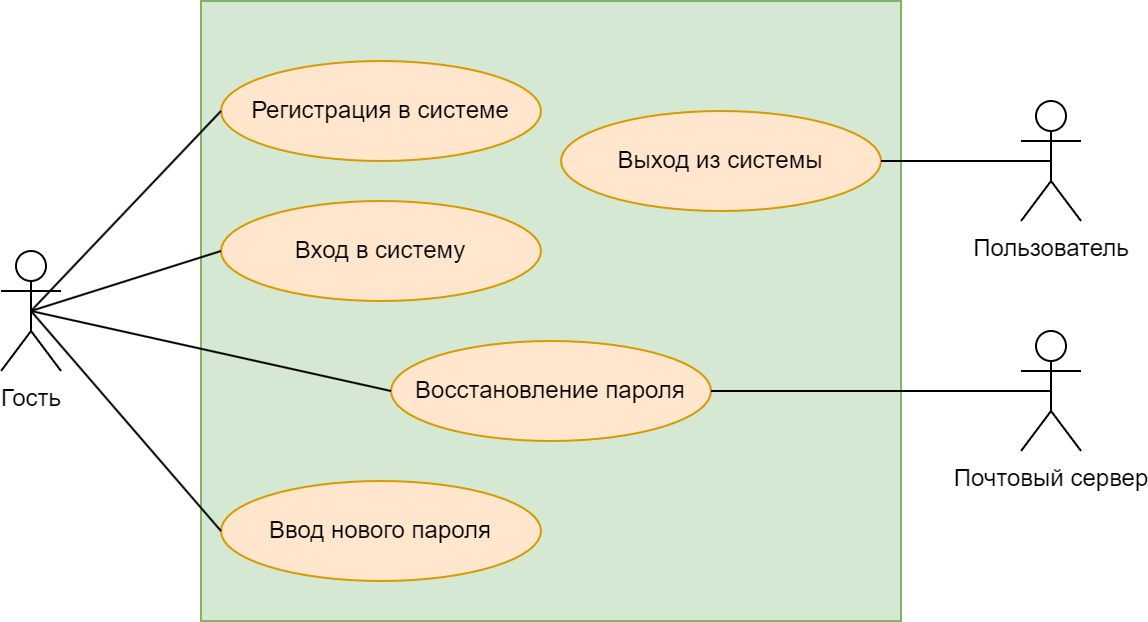

The diagram above was exported from draw.io. Its source (the exported page's mxGraphModel, read from the mxfile embedded in the PNG):
<mxGraphModel dx="1221" dy="823" grid="1" gridSize="10" guides="1" tooltips="1" connect="1" arrows="1" fold="1" page="1" pageScale="1" pageWidth="827" pageHeight="1169" math="0" shadow="0">
  <root>
    <mxCell id="0" />
    <mxCell id="1" parent="0" />
    <mxCell id="T-vivkNuzFImTQ-fA0yE-8" value="" style="rounded=0;whiteSpace=wrap;html=1;fillColor=#d5e8d4;strokeColor=#82b366;" parent="1" vertex="1">
      <mxGeometry x="160" y="190" width="350" height="310" as="geometry" />
    </mxCell>
    <mxCell id="T-vivkNuzFImTQ-fA0yE-1" value="Регистрация в системе" style="ellipse;whiteSpace=wrap;html=1;fillColor=#ffe6cc;strokeColor=#d79b00;" parent="1" vertex="1">
      <mxGeometry x="170" y="220" width="160" height="50" as="geometry" />
    </mxCell>
    <mxCell id="T-vivkNuzFImTQ-fA0yE-3" value="Вход в систему" style="ellipse;whiteSpace=wrap;html=1;fillColor=#ffe6cc;strokeColor=#d79b00;" parent="1" vertex="1">
      <mxGeometry x="170" y="290" width="160" height="50" as="geometry" />
    </mxCell>
    <mxCell id="T-vivkNuzFImTQ-fA0yE-4" value="Восстановление пароля" style="ellipse;whiteSpace=wrap;html=1;fillColor=#ffe6cc;strokeColor=#d79b00;" parent="1" vertex="1">
      <mxGeometry x="255" y="360" width="160" height="50" as="geometry" />
    </mxCell>
    <mxCell id="T-vivkNuzFImTQ-fA0yE-5" value="Гость" style="shape=umlActor;verticalLabelPosition=bottom;verticalAlign=top;html=1;outlineConnect=0;" parent="1" vertex="1">
      <mxGeometry x="60" y="315" width="30" height="60" as="geometry" />
    </mxCell>
    <mxCell id="T-vivkNuzFImTQ-fA0yE-6" value="Выход из системы" style="ellipse;whiteSpace=wrap;html=1;fillColor=#ffe6cc;strokeColor=#d79b00;" parent="1" vertex="1">
      <mxGeometry x="340" y="245" width="160" height="50" as="geometry" />
    </mxCell>
    <mxCell id="T-vivkNuzFImTQ-fA0yE-9" value="Пользователь" style="shape=umlActor;verticalLabelPosition=bottom;verticalAlign=top;html=1;outlineConnect=0;" parent="1" vertex="1">
      <mxGeometry x="570" y="240" width="30" height="60" as="geometry" />
    </mxCell>
    <mxCell id="T-vivkNuzFImTQ-fA0yE-10" value="" style="endArrow=none;html=1;rounded=0;exitX=0.5;exitY=0.5;exitDx=0;exitDy=0;exitPerimeter=0;entryX=0;entryY=0.5;entryDx=0;entryDy=0;" parent="1" source="T-vivkNuzFImTQ-fA0yE-5" target="T-vivkNuzFImTQ-fA0yE-1" edge="1">
      <mxGeometry width="50" height="50" relative="1" as="geometry">
        <mxPoint x="330" y="470" as="sourcePoint" />
        <mxPoint x="380" y="420" as="targetPoint" />
      </mxGeometry>
    </mxCell>
    <mxCell id="T-vivkNuzFImTQ-fA0yE-11" value="" style="endArrow=none;html=1;rounded=0;exitX=0.5;exitY=0.5;exitDx=0;exitDy=0;exitPerimeter=0;entryX=0;entryY=0.5;entryDx=0;entryDy=0;" parent="1" source="T-vivkNuzFImTQ-fA0yE-5" target="T-vivkNuzFImTQ-fA0yE-3" edge="1">
      <mxGeometry width="50" height="50" relative="1" as="geometry">
        <mxPoint x="55" y="325" as="sourcePoint" />
        <mxPoint x="150" y="255" as="targetPoint" />
      </mxGeometry>
    </mxCell>
    <mxCell id="T-vivkNuzFImTQ-fA0yE-12" value="" style="endArrow=none;html=1;rounded=0;exitX=0.5;exitY=0.5;exitDx=0;exitDy=0;exitPerimeter=0;entryX=0;entryY=0.5;entryDx=0;entryDy=0;" parent="1" source="T-vivkNuzFImTQ-fA0yE-5" target="T-vivkNuzFImTQ-fA0yE-4" edge="1">
      <mxGeometry width="50" height="50" relative="1" as="geometry">
        <mxPoint x="55" y="325" as="sourcePoint" />
        <mxPoint x="150" y="325" as="targetPoint" />
      </mxGeometry>
    </mxCell>
    <mxCell id="T-vivkNuzFImTQ-fA0yE-13" value="" style="endArrow=none;html=1;rounded=0;exitX=0.5;exitY=0.5;exitDx=0;exitDy=0;exitPerimeter=0;entryX=1;entryY=0.5;entryDx=0;entryDy=0;" parent="1" source="T-vivkNuzFImTQ-fA0yE-9" target="T-vivkNuzFImTQ-fA0yE-6" edge="1">
      <mxGeometry width="50" height="50" relative="1" as="geometry">
        <mxPoint x="55" y="280" as="sourcePoint" />
        <mxPoint x="150" y="350" as="targetPoint" />
      </mxGeometry>
    </mxCell>
    <mxCell id="pRmrj5750WE65lbmFISp-3" value="Ввод нового пароля" style="ellipse;whiteSpace=wrap;html=1;fillColor=#ffe6cc;strokeColor=#d79b00;" vertex="1" parent="1">
      <mxGeometry x="170" y="430" width="160" height="50" as="geometry" />
    </mxCell>
    <mxCell id="pRmrj5750WE65lbmFISp-4" value="" style="endArrow=none;html=1;rounded=0;exitX=0.5;exitY=0.5;exitDx=0;exitDy=0;exitPerimeter=0;entryX=0;entryY=0.5;entryDx=0;entryDy=0;" edge="1" parent="1" source="T-vivkNuzFImTQ-fA0yE-5" target="pRmrj5750WE65lbmFISp-3">
      <mxGeometry width="50" height="50" relative="1" as="geometry">
        <mxPoint x="55" y="325" as="sourcePoint" />
        <mxPoint x="150" y="395" as="targetPoint" />
      </mxGeometry>
    </mxCell>
    <mxCell id="pRmrj5750WE65lbmFISp-5" value="Почтовый сервер" style="shape=umlActor;verticalLabelPosition=bottom;verticalAlign=top;html=1;outlineConnect=0;" vertex="1" parent="1">
      <mxGeometry x="570" y="355" width="30" height="60" as="geometry" />
    </mxCell>
    <mxCell id="pRmrj5750WE65lbmFISp-6" value="" style="endArrow=none;html=1;rounded=0;exitX=0.5;exitY=0.5;exitDx=0;exitDy=0;exitPerimeter=0;entryX=1;entryY=0.5;entryDx=0;entryDy=0;" edge="1" parent="1" source="pRmrj5750WE65lbmFISp-5" target="T-vivkNuzFImTQ-fA0yE-4">
      <mxGeometry width="50" height="50" relative="1" as="geometry">
        <mxPoint x="615" y="320" as="sourcePoint" />
        <mxPoint x="510" y="320" as="targetPoint" />
      </mxGeometry>
    </mxCell>
  </root>
</mxGraphModel>